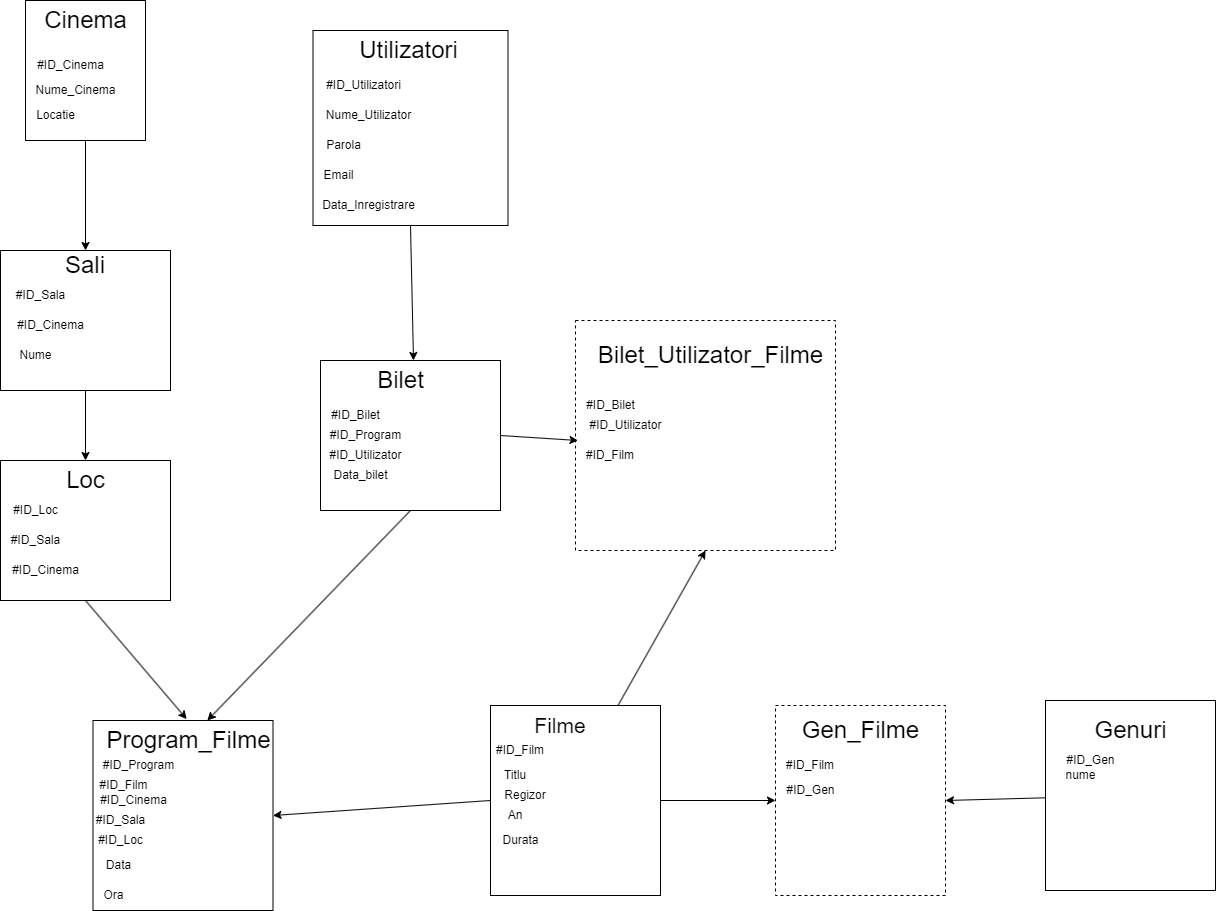

The diagram above was exported from draw.io. Its source (the exported page's mxGraphModel, read from the mxfile embedded in the PNG):
<mxGraphModel dx="1219" dy="1763" grid="1" gridSize="10" guides="1" tooltips="1" connect="1" arrows="1" fold="1" page="1" pageScale="1" pageWidth="850" pageHeight="1100" math="0" shadow="0">
  <root>
    <mxCell id="0" />
    <mxCell id="1" parent="0" />
    <mxCell id="uK14Z-CidxfpOFcaePgu-44" value="" style="rounded=0;whiteSpace=wrap;html=1;verticalAlign=middle;" parent="1" vertex="1">
      <mxGeometry x="130" y="-380" width="120" height="140" as="geometry" />
    </mxCell>
    <mxCell id="uK14Z-CidxfpOFcaePgu-1" value="" style="rounded=0;whiteSpace=wrap;html=1;" parent="1" vertex="1">
      <mxGeometry x="595" y="325" width="170" height="190" as="geometry" />
    </mxCell>
    <mxCell id="uK14Z-CidxfpOFcaePgu-3" value="&lt;font style=&quot;font-size: 21px;&quot;&gt;Filme&lt;/font&gt;" style="text;html=1;strokeColor=none;fillColor=none;align=center;verticalAlign=middle;whiteSpace=wrap;rounded=0;movable=1;resizable=1;rotatable=1;deletable=1;editable=1;locked=0;connectable=1;" parent="1" vertex="1">
      <mxGeometry x="635" y="330" width="60" height="30" as="geometry" />
    </mxCell>
    <mxCell id="uK14Z-CidxfpOFcaePgu-4" value="Titlu" style="text;html=1;strokeColor=none;fillColor=none;align=center;verticalAlign=middle;whiteSpace=wrap;rounded=0;" parent="1" vertex="1">
      <mxGeometry x="605" y="380" width="30" height="30" as="geometry" />
    </mxCell>
    <mxCell id="uK14Z-CidxfpOFcaePgu-5" value="#ID_Film" style="text;html=1;strokeColor=none;fillColor=none;align=center;verticalAlign=middle;whiteSpace=wrap;rounded=0;" parent="1" vertex="1">
      <mxGeometry x="560" y="355" width="130" height="30" as="geometry" />
    </mxCell>
    <mxCell id="uK14Z-CidxfpOFcaePgu-7" value="Regizor" style="text;html=1;strokeColor=none;fillColor=none;align=center;verticalAlign=middle;whiteSpace=wrap;rounded=0;" parent="1" vertex="1">
      <mxGeometry x="605" y="400" width="50" height="30" as="geometry" />
    </mxCell>
    <mxCell id="uK14Z-CidxfpOFcaePgu-8" value="An" style="text;html=1;strokeColor=none;fillColor=none;align=center;verticalAlign=middle;whiteSpace=wrap;rounded=0;" parent="1" vertex="1">
      <mxGeometry x="605" y="420" width="30" height="30" as="geometry" />
    </mxCell>
    <mxCell id="uK14Z-CidxfpOFcaePgu-27" value="#ID_Cinema" style="text;html=1;align=center;verticalAlign=middle;resizable=0;points=[];autosize=1;strokeColor=none;fillColor=none;" parent="1" vertex="1">
      <mxGeometry x="130" y="-330" width="90" height="30" as="geometry" />
    </mxCell>
    <mxCell id="uK14Z-CidxfpOFcaePgu-28" value="Nume_Cinema" style="text;html=1;align=center;verticalAlign=middle;resizable=0;points=[];autosize=1;strokeColor=none;fillColor=none;" parent="1" vertex="1">
      <mxGeometry x="130" y="-305" width="100" height="30" as="geometry" />
    </mxCell>
    <mxCell id="uK14Z-CidxfpOFcaePgu-29" value="Locatie" style="text;html=1;align=center;verticalAlign=middle;resizable=0;points=[];autosize=1;strokeColor=none;fillColor=none;" parent="1" vertex="1">
      <mxGeometry x="130" y="-280" width="60" height="30" as="geometry" />
    </mxCell>
    <mxCell id="uK14Z-CidxfpOFcaePgu-30" value="" style="rounded=0;whiteSpace=wrap;html=1;" parent="1" vertex="1">
      <mxGeometry x="105" y="-130" width="170" height="140" as="geometry" />
    </mxCell>
    <mxCell id="uK14Z-CidxfpOFcaePgu-31" value="&lt;font style=&quot;font-size: 24px;&quot;&gt;Sali&lt;/font&gt;" style="text;html=1;strokeColor=none;fillColor=none;align=center;verticalAlign=middle;whiteSpace=wrap;rounded=0;" parent="1" vertex="1">
      <mxGeometry x="160" y="-130" width="60" height="30" as="geometry" />
    </mxCell>
    <mxCell id="uK14Z-CidxfpOFcaePgu-32" value="#ID_Sala" style="text;html=1;align=center;verticalAlign=middle;resizable=0;points=[];autosize=1;strokeColor=none;fillColor=none;" parent="1" vertex="1">
      <mxGeometry x="110" y="-100" width="70" height="30" as="geometry" />
    </mxCell>
    <mxCell id="uK14Z-CidxfpOFcaePgu-33" value="Nume" style="text;html=1;align=center;verticalAlign=middle;resizable=0;points=[];autosize=1;strokeColor=none;fillColor=none;" parent="1" vertex="1">
      <mxGeometry x="110" y="-40" width="60" height="30" as="geometry" />
    </mxCell>
    <mxCell id="uK14Z-CidxfpOFcaePgu-34" value="#ID_Cinema" style="text;html=1;align=center;verticalAlign=middle;resizable=0;points=[];autosize=1;strokeColor=none;fillColor=none;" parent="1" vertex="1">
      <mxGeometry x="110" y="-70" width="90" height="30" as="geometry" />
    </mxCell>
    <mxCell id="uK14Z-CidxfpOFcaePgu-47" value="&lt;font style=&quot;font-size: 24px;&quot;&gt;Cinema&lt;/font&gt;" style="text;html=1;align=center;verticalAlign=middle;resizable=0;points=[];autosize=1;strokeColor=none;fillColor=none;" parent="1" vertex="1">
      <mxGeometry x="135" y="-380" width="110" height="40" as="geometry" />
    </mxCell>
    <mxCell id="uK14Z-CidxfpOFcaePgu-49" value="" style="endArrow=none;html=1;rounded=0;entryX=0.5;entryY=1;entryDx=0;entryDy=0;exitX=0.5;exitY=0;exitDx=0;exitDy=0;strokeColor=default;targetPerimeterSpacing=20;startArrow=classic;startFill=1;" parent="1" source="uK14Z-CidxfpOFcaePgu-31" target="uK14Z-CidxfpOFcaePgu-44" edge="1">
      <mxGeometry width="50" height="50" relative="1" as="geometry">
        <mxPoint x="230" y="10" as="sourcePoint" />
        <mxPoint x="280" y="-40" as="targetPoint" />
      </mxGeometry>
    </mxCell>
    <mxCell id="uK14Z-CidxfpOFcaePgu-51" value="" style="whiteSpace=wrap;html=1;aspect=fixed;" parent="1" vertex="1">
      <mxGeometry x="417.5" y="-350" width="195" height="195" as="geometry" />
    </mxCell>
    <mxCell id="uK14Z-CidxfpOFcaePgu-52" value="&lt;font style=&quot;font-size: 24px;&quot;&gt;Utilizatori&lt;/font&gt;" style="text;html=1;align=center;verticalAlign=middle;resizable=0;points=[];autosize=1;strokeColor=none;fillColor=none;" parent="1" vertex="1">
      <mxGeometry x="452.5" y="-350" width="120" height="40" as="geometry" />
    </mxCell>
    <mxCell id="uK14Z-CidxfpOFcaePgu-53" value="#ID_Utilizatori" style="text;html=1;align=center;verticalAlign=middle;resizable=0;points=[];autosize=1;strokeColor=none;fillColor=none;" parent="1" vertex="1">
      <mxGeometry x="417.5" y="-310" width="100" height="30" as="geometry" />
    </mxCell>
    <mxCell id="uK14Z-CidxfpOFcaePgu-55" value="Nume_Utilizator" style="text;html=1;align=center;verticalAlign=middle;resizable=0;points=[];autosize=1;strokeColor=none;fillColor=none;" parent="1" vertex="1">
      <mxGeometry x="417.5" y="-280" width="110" height="30" as="geometry" />
    </mxCell>
    <mxCell id="uK14Z-CidxfpOFcaePgu-56" value="Parola" style="text;html=1;align=center;verticalAlign=middle;resizable=0;points=[];autosize=1;strokeColor=none;fillColor=none;" parent="1" vertex="1">
      <mxGeometry x="417.5" y="-250" width="60" height="30" as="geometry" />
    </mxCell>
    <mxCell id="uK14Z-CidxfpOFcaePgu-57" value="Email" style="text;html=1;align=center;verticalAlign=middle;resizable=0;points=[];autosize=1;strokeColor=none;fillColor=none;" parent="1" vertex="1">
      <mxGeometry x="417.5" y="-220" width="50" height="30" as="geometry" />
    </mxCell>
    <mxCell id="uK14Z-CidxfpOFcaePgu-58" value="Durata" style="text;html=1;align=center;verticalAlign=middle;resizable=0;points=[];autosize=1;strokeColor=none;fillColor=none;" parent="1" vertex="1">
      <mxGeometry x="595" y="445" width="60" height="30" as="geometry" />
    </mxCell>
    <mxCell id="uK14Z-CidxfpOFcaePgu-59" value="" style="whiteSpace=wrap;html=1;" parent="1" vertex="1">
      <mxGeometry x="197.5" y="340" width="180" height="190" as="geometry" />
    </mxCell>
    <mxCell id="uK14Z-CidxfpOFcaePgu-60" value="&lt;font style=&quot;font-size: 24px;&quot;&gt;Program_Filme&lt;/font&gt;" style="text;html=1;align=center;verticalAlign=middle;resizable=0;points=[];autosize=1;strokeColor=none;fillColor=none;" parent="1" vertex="1">
      <mxGeometry x="197.5" y="340" width="190" height="40" as="geometry" />
    </mxCell>
    <mxCell id="uK14Z-CidxfpOFcaePgu-61" value="#ID_Program" style="text;html=1;align=center;verticalAlign=middle;resizable=0;points=[];autosize=1;strokeColor=none;fillColor=none;" parent="1" vertex="1">
      <mxGeometry x="197.5" y="370" width="90" height="30" as="geometry" />
    </mxCell>
    <mxCell id="uK14Z-CidxfpOFcaePgu-62" value="#ID_Film" style="text;html=1;align=center;verticalAlign=middle;resizable=0;points=[];autosize=1;strokeColor=none;fillColor=none;" parent="1" vertex="1">
      <mxGeometry x="192.5" y="390" width="70" height="30" as="geometry" />
    </mxCell>
    <mxCell id="uK14Z-CidxfpOFcaePgu-63" value="#ID_Sala" style="text;html=1;align=center;verticalAlign=middle;resizable=0;points=[];autosize=1;strokeColor=none;fillColor=none;" parent="1" vertex="1">
      <mxGeometry x="190" y="425" width="70" height="30" as="geometry" />
    </mxCell>
    <mxCell id="uK14Z-CidxfpOFcaePgu-65" value="Data" style="text;html=1;align=center;verticalAlign=middle;resizable=0;points=[];autosize=1;strokeColor=none;fillColor=none;" parent="1" vertex="1">
      <mxGeometry x="197.5" y="470" width="50" height="30" as="geometry" />
    </mxCell>
    <mxCell id="uK14Z-CidxfpOFcaePgu-66" value="Ora" style="text;html=1;align=center;verticalAlign=middle;resizable=0;points=[];autosize=1;strokeColor=none;fillColor=none;" parent="1" vertex="1">
      <mxGeometry x="197.5" y="500" width="40" height="30" as="geometry" />
    </mxCell>
    <mxCell id="uK14Z-CidxfpOFcaePgu-67" value="" style="endArrow=none;html=1;rounded=0;entryX=0.5;entryY=1;entryDx=0;entryDy=0;startArrow=classic;startFill=1;targetPerimeterSpacing=1;" parent="1" source="uK14Z-CidxfpOFcaePgu-80" target="uK14Z-CidxfpOFcaePgu-30" edge="1">
      <mxGeometry width="50" height="50" relative="1" as="geometry">
        <mxPoint x="390" as="sourcePoint" />
        <mxPoint x="440" y="-50" as="targetPoint" />
      </mxGeometry>
    </mxCell>
    <mxCell id="uK14Z-CidxfpOFcaePgu-69" value="" style="whiteSpace=wrap;html=1;" parent="1" vertex="1">
      <mxGeometry x="425" y="-20" width="180" height="150" as="geometry" />
    </mxCell>
    <mxCell id="uK14Z-CidxfpOFcaePgu-70" value="" style="endArrow=none;html=1;rounded=0;entryX=0;entryY=0.5;entryDx=0;entryDy=0;exitX=1;exitY=0.5;exitDx=0;exitDy=0;startArrow=classic;startFill=1;" parent="1" source="uK14Z-CidxfpOFcaePgu-59" target="uK14Z-CidxfpOFcaePgu-1" edge="1">
      <mxGeometry width="50" height="50" relative="1" as="geometry">
        <mxPoint x="390" as="sourcePoint" />
        <mxPoint x="440" y="-50" as="targetPoint" />
      </mxGeometry>
    </mxCell>
    <mxCell id="uK14Z-CidxfpOFcaePgu-71" value="&lt;font style=&quot;font-size: 24px;&quot;&gt;Bilet&lt;/font&gt;" style="text;html=1;align=center;verticalAlign=middle;resizable=0;points=[];autosize=1;strokeColor=none;fillColor=none;" parent="1" vertex="1">
      <mxGeometry x="470" y="-20" width="70" height="40" as="geometry" />
    </mxCell>
    <mxCell id="uK14Z-CidxfpOFcaePgu-72" value="#ID_Bilet" style="text;html=1;align=center;verticalAlign=middle;resizable=0;points=[];autosize=1;strokeColor=none;fillColor=none;" parent="1" vertex="1">
      <mxGeometry x="425" y="20" width="70" height="30" as="geometry" />
    </mxCell>
    <mxCell id="uK14Z-CidxfpOFcaePgu-73" value="#ID_Program" style="text;html=1;align=center;verticalAlign=middle;resizable=0;points=[];autosize=1;strokeColor=none;fillColor=none;" parent="1" vertex="1">
      <mxGeometry x="425" y="40" width="90" height="30" as="geometry" />
    </mxCell>
    <mxCell id="uK14Z-CidxfpOFcaePgu-80" value="" style="whiteSpace=wrap;html=1;" parent="1" vertex="1">
      <mxGeometry x="105" y="80" width="170" height="140" as="geometry" />
    </mxCell>
    <mxCell id="uK14Z-CidxfpOFcaePgu-81" value="&lt;font style=&quot;font-size: 24px;&quot;&gt;Loc&lt;/font&gt;" style="text;html=1;align=center;verticalAlign=middle;resizable=0;points=[];autosize=1;strokeColor=none;fillColor=none;" parent="1" vertex="1">
      <mxGeometry x="160" y="80" width="60" height="40" as="geometry" />
    </mxCell>
    <mxCell id="uK14Z-CidxfpOFcaePgu-82" value="#ID_Loc" style="text;html=1;align=center;verticalAlign=middle;resizable=0;points=[];autosize=1;strokeColor=none;fillColor=none;" parent="1" vertex="1">
      <mxGeometry x="105" y="115" width="70" height="30" as="geometry" />
    </mxCell>
    <mxCell id="uK14Z-CidxfpOFcaePgu-84" value="#ID_Sala" style="text;html=1;align=center;verticalAlign=middle;resizable=0;points=[];autosize=1;strokeColor=none;fillColor=none;" parent="1" vertex="1">
      <mxGeometry x="105" y="145" width="70" height="30" as="geometry" />
    </mxCell>
    <mxCell id="uK14Z-CidxfpOFcaePgu-85" value="#ID_Cinema" style="text;html=1;align=center;verticalAlign=middle;resizable=0;points=[];autosize=1;strokeColor=none;fillColor=none;" parent="1" vertex="1">
      <mxGeometry x="105" y="175" width="90" height="30" as="geometry" />
    </mxCell>
    <mxCell id="uK14Z-CidxfpOFcaePgu-86" value="#ID_Loc" style="text;html=1;align=center;verticalAlign=middle;resizable=0;points=[];autosize=1;strokeColor=none;fillColor=none;" parent="1" vertex="1">
      <mxGeometry x="190" y="445" width="70" height="30" as="geometry" />
    </mxCell>
    <mxCell id="uK14Z-CidxfpOFcaePgu-87" value="" style="endArrow=none;html=1;rounded=0;exitX=0.493;exitY=-0.035;exitDx=0;exitDy=0;exitPerimeter=0;entryX=0.5;entryY=1;entryDx=0;entryDy=0;startArrow=classic;startFill=1;" parent="1" source="uK14Z-CidxfpOFcaePgu-60" target="uK14Z-CidxfpOFcaePgu-80" edge="1">
      <mxGeometry width="50" height="50" relative="1" as="geometry">
        <mxPoint x="290" y="230" as="sourcePoint" />
        <mxPoint x="340" y="180" as="targetPoint" />
      </mxGeometry>
    </mxCell>
    <mxCell id="uK14Z-CidxfpOFcaePgu-88" value="#ID_Cinema" style="text;html=1;align=center;verticalAlign=middle;resizable=0;points=[];autosize=1;strokeColor=none;fillColor=none;" parent="1" vertex="1">
      <mxGeometry x="192.5" y="405" width="90" height="30" as="geometry" />
    </mxCell>
    <mxCell id="uK14Z-CidxfpOFcaePgu-89" value="#ID_Utilizator" style="text;html=1;align=center;verticalAlign=middle;resizable=0;points=[];autosize=1;strokeColor=none;fillColor=none;" parent="1" vertex="1">
      <mxGeometry x="420" y="60" width="100" height="30" as="geometry" />
    </mxCell>
    <mxCell id="uK14Z-CidxfpOFcaePgu-90" value="" style="endArrow=none;html=1;rounded=0;entryX=0.5;entryY=1;entryDx=0;entryDy=0;startArrow=classic;startFill=1;" parent="1" target="uK14Z-CidxfpOFcaePgu-51" edge="1">
      <mxGeometry width="50" height="50" relative="1" as="geometry">
        <mxPoint x="518" y="-20" as="sourcePoint" />
        <mxPoint x="560" y="40" as="targetPoint" />
      </mxGeometry>
    </mxCell>
    <mxCell id="uK14Z-CidxfpOFcaePgu-92" value="" style="endArrow=none;html=1;rounded=0;entryX=0.5;entryY=1;entryDx=0;entryDy=0;startArrow=classic;startFill=1;" parent="1" source="uK14Z-CidxfpOFcaePgu-60" target="uK14Z-CidxfpOFcaePgu-69" edge="1">
      <mxGeometry width="50" height="50" relative="1" as="geometry">
        <mxPoint x="510" y="90" as="sourcePoint" />
        <mxPoint x="560" y="40" as="targetPoint" />
      </mxGeometry>
    </mxCell>
    <mxCell id="6KJ-RNoDfaTQZWM-ofcC-1" value="" style="rounded=0;whiteSpace=wrap;html=1;" vertex="1" parent="1">
      <mxGeometry x="1150" y="320" width="170" height="190" as="geometry" />
    </mxCell>
    <mxCell id="6KJ-RNoDfaTQZWM-ofcC-2" value="&lt;font style=&quot;font-size: 24px;&quot;&gt;Genuri&lt;/font&gt;" style="text;html=1;align=center;verticalAlign=middle;resizable=0;points=[];autosize=1;strokeColor=none;fillColor=none;" vertex="1" parent="1">
      <mxGeometry x="1185" y="330" width="100" height="40" as="geometry" />
    </mxCell>
    <mxCell id="6KJ-RNoDfaTQZWM-ofcC-3" value="#ID_Gen" style="text;html=1;align=center;verticalAlign=middle;resizable=0;points=[];autosize=1;strokeColor=none;fillColor=none;" vertex="1" parent="1">
      <mxGeometry x="1160" y="365" width="70" height="30" as="geometry" />
    </mxCell>
    <mxCell id="6KJ-RNoDfaTQZWM-ofcC-4" value="nume" style="text;html=1;align=center;verticalAlign=middle;resizable=0;points=[];autosize=1;strokeColor=none;fillColor=none;" vertex="1" parent="1">
      <mxGeometry x="1160" y="380" width="50" height="30" as="geometry" />
    </mxCell>
    <mxCell id="6KJ-RNoDfaTQZWM-ofcC-5" value="" style="rounded=0;whiteSpace=wrap;html=1;dashed=1;" vertex="1" parent="1">
      <mxGeometry x="880" y="325" width="170" height="190" as="geometry" />
    </mxCell>
    <mxCell id="6KJ-RNoDfaTQZWM-ofcC-6" value="#ID_Film" style="text;html=1;strokeColor=none;fillColor=none;align=center;verticalAlign=middle;whiteSpace=wrap;rounded=0;" vertex="1" parent="1">
      <mxGeometry x="850" y="370" width="130" height="30" as="geometry" />
    </mxCell>
    <mxCell id="6KJ-RNoDfaTQZWM-ofcC-7" value="#ID_Gen" style="text;html=1;align=center;verticalAlign=middle;resizable=0;points=[];autosize=1;strokeColor=none;fillColor=none;" vertex="1" parent="1">
      <mxGeometry x="880" y="395" width="70" height="30" as="geometry" />
    </mxCell>
    <mxCell id="6KJ-RNoDfaTQZWM-ofcC-8" value="&lt;font style=&quot;font-size: 24px;&quot;&gt;Gen_Filme&lt;/font&gt;" style="text;html=1;align=center;verticalAlign=middle;resizable=0;points=[];autosize=1;strokeColor=none;fillColor=none;" vertex="1" parent="1">
      <mxGeometry x="895" y="330" width="140" height="40" as="geometry" />
    </mxCell>
    <mxCell id="6KJ-RNoDfaTQZWM-ofcC-9" value="" style="endArrow=classic;html=1;rounded=0;exitX=1;exitY=0.5;exitDx=0;exitDy=0;startArrow=none;startFill=0;endFill=1;" edge="1" parent="1" source="uK14Z-CidxfpOFcaePgu-1" target="6KJ-RNoDfaTQZWM-ofcC-5">
      <mxGeometry width="50" height="50" relative="1" as="geometry">
        <mxPoint x="700" y="240" as="sourcePoint" />
        <mxPoint x="750" y="190" as="targetPoint" />
      </mxGeometry>
    </mxCell>
    <mxCell id="6KJ-RNoDfaTQZWM-ofcC-10" value="" style="endArrow=classic;html=1;rounded=0;startArrow=none;startFill=0;endFill=1;entryX=1;entryY=0.5;entryDx=0;entryDy=0;" edge="1" parent="1" source="6KJ-RNoDfaTQZWM-ofcC-1" target="6KJ-RNoDfaTQZWM-ofcC-5">
      <mxGeometry width="50" height="50" relative="1" as="geometry">
        <mxPoint x="1070" y="390" as="sourcePoint" />
        <mxPoint x="890" y="430" as="targetPoint" />
      </mxGeometry>
    </mxCell>
    <mxCell id="6KJ-RNoDfaTQZWM-ofcC-11" value="" style="rounded=0;whiteSpace=wrap;html=1;dashed=1;" vertex="1" parent="1">
      <mxGeometry x="680" y="-60" width="260" height="230" as="geometry" />
    </mxCell>
    <mxCell id="6KJ-RNoDfaTQZWM-ofcC-12" value="&lt;font style=&quot;font-size: 24px;&quot;&gt;Bilet_Utilizator_Filme&lt;/font&gt;" style="text;html=1;align=center;verticalAlign=middle;resizable=0;points=[];autosize=1;strokeColor=none;fillColor=none;" vertex="1" parent="1">
      <mxGeometry x="690" y="-45" width="250" height="40" as="geometry" />
    </mxCell>
    <mxCell id="6KJ-RNoDfaTQZWM-ofcC-14" value="#ID_Bilet" style="text;html=1;align=center;verticalAlign=middle;resizable=0;points=[];autosize=1;strokeColor=none;fillColor=none;" vertex="1" parent="1">
      <mxGeometry x="680" y="10" width="70" height="30" as="geometry" />
    </mxCell>
    <mxCell id="6KJ-RNoDfaTQZWM-ofcC-15" value="#ID_Utilizator" style="text;html=1;align=center;verticalAlign=middle;resizable=0;points=[];autosize=1;strokeColor=none;fillColor=none;" vertex="1" parent="1">
      <mxGeometry x="680" y="30" width="100" height="30" as="geometry" />
    </mxCell>
    <mxCell id="6KJ-RNoDfaTQZWM-ofcC-16" value="#ID_Film" style="text;html=1;strokeColor=none;fillColor=none;align=center;verticalAlign=middle;whiteSpace=wrap;rounded=0;" vertex="1" parent="1">
      <mxGeometry x="650" y="60" width="130" height="30" as="geometry" />
    </mxCell>
    <mxCell id="6KJ-RNoDfaTQZWM-ofcC-17" value="" style="endArrow=none;html=1;rounded=0;entryX=1;entryY=0.5;entryDx=0;entryDy=0;startArrow=classic;startFill=1;exitX=0.25;exitY=0;exitDx=0;exitDy=0;" edge="1" parent="1" source="6KJ-RNoDfaTQZWM-ofcC-16" target="uK14Z-CidxfpOFcaePgu-69">
      <mxGeometry width="50" height="50" relative="1" as="geometry">
        <mxPoint x="322" y="350" as="sourcePoint" />
        <mxPoint x="525" y="140" as="targetPoint" />
      </mxGeometry>
    </mxCell>
    <mxCell id="6KJ-RNoDfaTQZWM-ofcC-18" value="" style="endArrow=none;html=1;rounded=0;exitX=0.5;exitY=1;exitDx=0;exitDy=0;startArrow=classic;startFill=1;entryX=0.75;entryY=0;entryDx=0;entryDy=0;" edge="1" parent="1" source="6KJ-RNoDfaTQZWM-ofcC-11" target="uK14Z-CidxfpOFcaePgu-1">
      <mxGeometry width="50" height="50" relative="1" as="geometry">
        <mxPoint x="388" y="445" as="sourcePoint" />
        <mxPoint x="680" y="320" as="targetPoint" />
      </mxGeometry>
    </mxCell>
    <mxCell id="6KJ-RNoDfaTQZWM-ofcC-19" value="Data_Inregistrare" style="text;html=1;align=center;verticalAlign=middle;resizable=0;points=[];autosize=1;strokeColor=none;fillColor=none;" vertex="1" parent="1">
      <mxGeometry x="412.5" y="-190" width="120" height="30" as="geometry" />
    </mxCell>
    <mxCell id="6KJ-RNoDfaTQZWM-ofcC-20" value="Data_bilet" style="text;html=1;align=center;verticalAlign=middle;resizable=0;points=[];autosize=1;strokeColor=none;fillColor=none;" vertex="1" parent="1">
      <mxGeometry x="425" y="80" width="80" height="30" as="geometry" />
    </mxCell>
  </root>
</mxGraphModel>